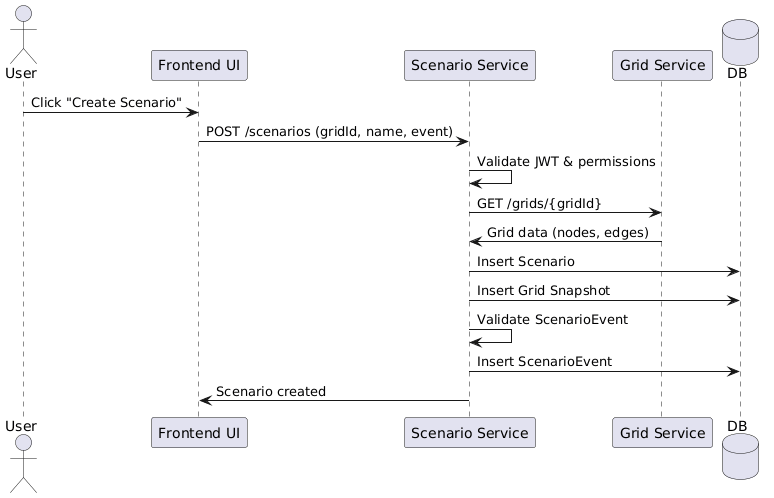

The diagram above was rendered by PlantUML. Its source (embedded in the PNG):
@startuml
actor User
participant "Frontend UI" as FE
participant "Scenario Service" as SS
participant "Grid Service" as GS
database DB

User -> FE : Click "Create Scenario"
FE -> SS : POST /scenarios (gridId, name, event)
SS -> SS : Validate JWT & permissions
SS -> GS : GET /grids/{gridId}
GS -> SS : Grid data (nodes, edges)
SS -> DB : Insert Scenario
SS -> DB : Insert Grid Snapshot
SS -> SS : Validate ScenarioEvent
SS -> DB : Insert ScenarioEvent
SS -> FE : Scenario created
@enduml